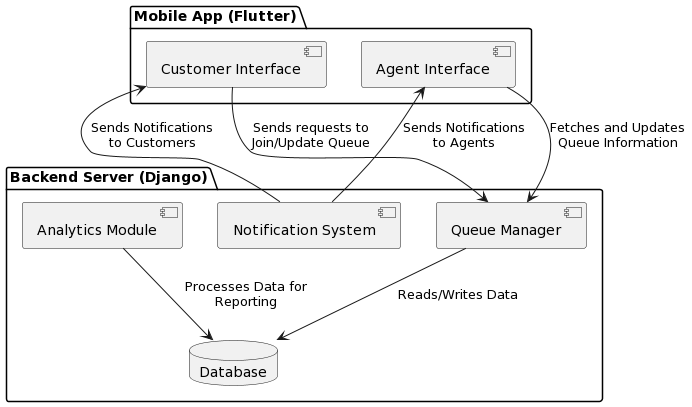

The diagram above was rendered by PlantUML. Its source (embedded in the PNG):
@startuml
package "Mobile App (Flutter)" {
    [Customer Interface] as CI
    [Agent Interface] as AI
}

package "Backend Server (Django)" {
    [Queue Manager] as QM
    [Notification System] as NS
    [Analytics Module] as AM
    database "Database" as DB
}

CI --> QM : Sends requests to\nJoin/Update Queue
AI --> QM : Fetches and Updates\nQueue Information
QM --> DB : Reads/Writes Data
NS --> CI : Sends Notifications\nto Customers
NS --> AI : Sends Notifications\nto Agents
AM --> DB : Processes Data for\nReporting
@enduml